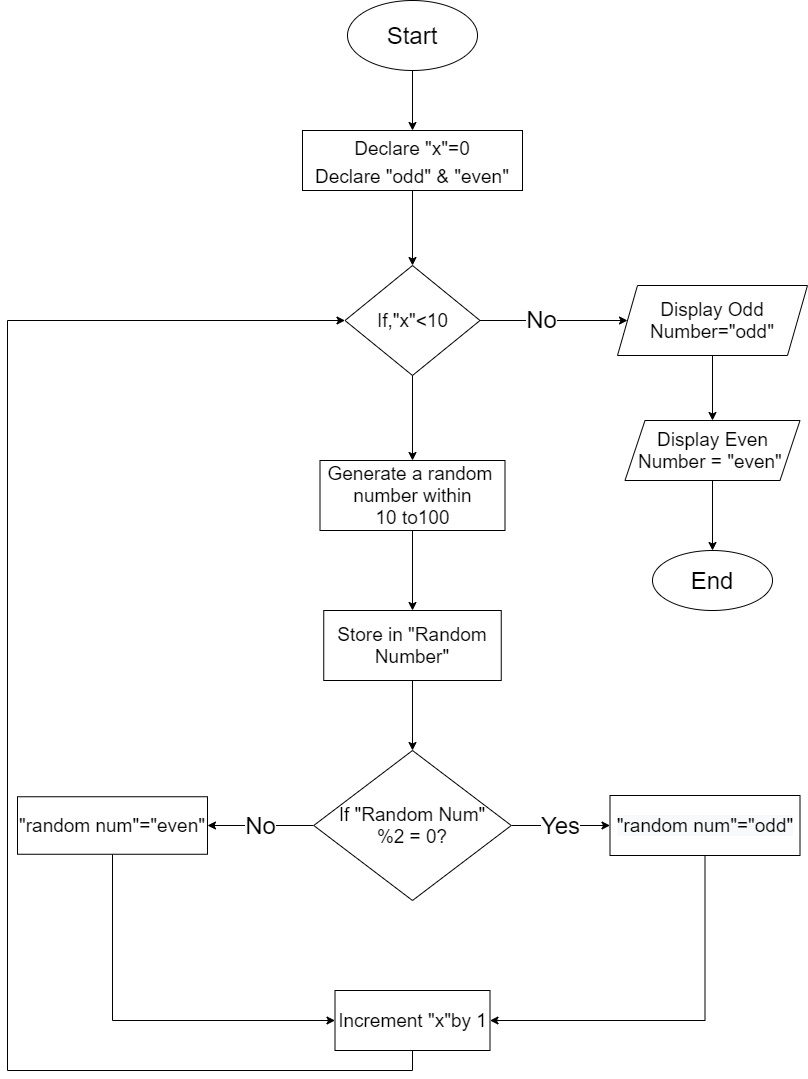

The diagram above was exported from draw.io. Its source (the exported page's mxGraphModel, read from the mxfile embedded in the PNG):
<mxGraphModel dx="1848" dy="529" grid="1" gridSize="10" guides="1" tooltips="1" connect="1" arrows="1" fold="1" page="1" pageScale="1" pageWidth="827" pageHeight="1169" math="0" shadow="0">
  <root>
    <mxCell id="WIyWlLk6GJQsqaUBKTNV-0" />
    <mxCell id="WIyWlLk6GJQsqaUBKTNV-1" parent="WIyWlLk6GJQsqaUBKTNV-0" />
    <mxCell id="SUo_yiPaWBuZrpPJ3Tsl-2" style="edgeStyle=orthogonalEdgeStyle;rounded=0;orthogonalLoop=1;jettySize=auto;html=1;exitX=0.5;exitY=1;exitDx=0;exitDy=0;entryX=0.5;entryY=0;entryDx=0;entryDy=0;fontSize=19;" edge="1" parent="WIyWlLk6GJQsqaUBKTNV-1" source="SUo_yiPaWBuZrpPJ3Tsl-0" target="SUo_yiPaWBuZrpPJ3Tsl-1">
      <mxGeometry relative="1" as="geometry" />
    </mxCell>
    <mxCell id="SUo_yiPaWBuZrpPJ3Tsl-0" value="&lt;font style=&quot;font-size: 24px&quot;&gt;Start&lt;/font&gt;" style="ellipse;whiteSpace=wrap;html=1;" vertex="1" parent="WIyWlLk6GJQsqaUBKTNV-1">
      <mxGeometry x="270" y="20" width="130" height="70" as="geometry" />
    </mxCell>
    <mxCell id="SUo_yiPaWBuZrpPJ3Tsl-13" style="edgeStyle=orthogonalEdgeStyle;rounded=0;orthogonalLoop=1;jettySize=auto;html=1;exitX=0.5;exitY=1;exitDx=0;exitDy=0;entryX=0.5;entryY=0;entryDx=0;entryDy=0;fontSize=24;" edge="1" parent="WIyWlLk6GJQsqaUBKTNV-1" source="SUo_yiPaWBuZrpPJ3Tsl-1" target="SUo_yiPaWBuZrpPJ3Tsl-3">
      <mxGeometry relative="1" as="geometry" />
    </mxCell>
    <mxCell id="SUo_yiPaWBuZrpPJ3Tsl-1" value="&lt;font style=&quot;font-size: 19px&quot;&gt;Declare &quot;x&quot;=0&lt;br&gt;Declare &quot;odd&quot; &amp;amp; &quot;even&quot;&lt;/font&gt;" style="rounded=0;whiteSpace=wrap;html=1;fontSize=24;" vertex="1" parent="WIyWlLk6GJQsqaUBKTNV-1">
      <mxGeometry x="225" y="150" width="220" height="60" as="geometry" />
    </mxCell>
    <mxCell id="SUo_yiPaWBuZrpPJ3Tsl-14" style="edgeStyle=orthogonalEdgeStyle;rounded=0;orthogonalLoop=1;jettySize=auto;html=1;exitX=0.5;exitY=1;exitDx=0;exitDy=0;entryX=0.5;entryY=0;entryDx=0;entryDy=0;fontSize=24;" edge="1" parent="WIyWlLk6GJQsqaUBKTNV-1" source="SUo_yiPaWBuZrpPJ3Tsl-3" target="SUo_yiPaWBuZrpPJ3Tsl-6">
      <mxGeometry relative="1" as="geometry" />
    </mxCell>
    <mxCell id="SUo_yiPaWBuZrpPJ3Tsl-24" style="edgeStyle=orthogonalEdgeStyle;rounded=0;orthogonalLoop=1;jettySize=auto;html=1;exitX=1;exitY=0.5;exitDx=0;exitDy=0;entryX=0;entryY=0.5;entryDx=0;entryDy=0;fontSize=24;" edge="1" parent="WIyWlLk6GJQsqaUBKTNV-1" source="SUo_yiPaWBuZrpPJ3Tsl-3" target="SUo_yiPaWBuZrpPJ3Tsl-4">
      <mxGeometry relative="1" as="geometry" />
    </mxCell>
    <mxCell id="SUo_yiPaWBuZrpPJ3Tsl-28" value="No" style="edgeLabel;html=1;align=center;verticalAlign=middle;resizable=0;points=[];fontSize=24;" vertex="1" connectable="0" parent="SUo_yiPaWBuZrpPJ3Tsl-24">
      <mxGeometry x="-0.1693" y="2" relative="1" as="geometry">
        <mxPoint as="offset" />
      </mxGeometry>
    </mxCell>
    <mxCell id="SUo_yiPaWBuZrpPJ3Tsl-3" value="If,&quot;x&quot;&amp;lt;10" style="rhombus;whiteSpace=wrap;html=1;fontSize=19;" vertex="1" parent="WIyWlLk6GJQsqaUBKTNV-1">
      <mxGeometry x="267.5" y="285" width="135" height="110" as="geometry" />
    </mxCell>
    <mxCell id="SUo_yiPaWBuZrpPJ3Tsl-25" style="edgeStyle=orthogonalEdgeStyle;rounded=0;orthogonalLoop=1;jettySize=auto;html=1;exitX=0.5;exitY=1;exitDx=0;exitDy=0;entryX=0.5;entryY=0;entryDx=0;entryDy=0;fontSize=24;" edge="1" parent="WIyWlLk6GJQsqaUBKTNV-1" source="SUo_yiPaWBuZrpPJ3Tsl-4" target="SUo_yiPaWBuZrpPJ3Tsl-5">
      <mxGeometry relative="1" as="geometry" />
    </mxCell>
    <mxCell id="SUo_yiPaWBuZrpPJ3Tsl-4" value="Display Odd Number=&quot;odd&quot;&lt;br&gt;" style="shape=parallelogram;perimeter=parallelogramPerimeter;whiteSpace=wrap;html=1;fixedSize=1;fontSize=19;" vertex="1" parent="WIyWlLk6GJQsqaUBKTNV-1">
      <mxGeometry x="540" y="305" width="190" height="70" as="geometry" />
    </mxCell>
    <mxCell id="SUo_yiPaWBuZrpPJ3Tsl-26" style="edgeStyle=orthogonalEdgeStyle;rounded=0;orthogonalLoop=1;jettySize=auto;html=1;exitX=0.5;exitY=1;exitDx=0;exitDy=0;entryX=0.5;entryY=0;entryDx=0;entryDy=0;fontSize=24;" edge="1" parent="WIyWlLk6GJQsqaUBKTNV-1" source="SUo_yiPaWBuZrpPJ3Tsl-5" target="SUo_yiPaWBuZrpPJ3Tsl-12">
      <mxGeometry relative="1" as="geometry" />
    </mxCell>
    <mxCell id="SUo_yiPaWBuZrpPJ3Tsl-5" value="Display Even Number = &quot;even&quot;&amp;nbsp;" style="shape=parallelogram;perimeter=parallelogramPerimeter;whiteSpace=wrap;html=1;fixedSize=1;fontSize=19;" vertex="1" parent="WIyWlLk6GJQsqaUBKTNV-1">
      <mxGeometry x="547.5" y="440" width="175" height="60" as="geometry" />
    </mxCell>
    <mxCell id="SUo_yiPaWBuZrpPJ3Tsl-15" style="edgeStyle=orthogonalEdgeStyle;rounded=0;orthogonalLoop=1;jettySize=auto;html=1;exitX=0.5;exitY=1;exitDx=0;exitDy=0;entryX=0.5;entryY=0;entryDx=0;entryDy=0;fontSize=24;" edge="1" parent="WIyWlLk6GJQsqaUBKTNV-1" source="SUo_yiPaWBuZrpPJ3Tsl-6" target="SUo_yiPaWBuZrpPJ3Tsl-7">
      <mxGeometry relative="1" as="geometry" />
    </mxCell>
    <mxCell id="SUo_yiPaWBuZrpPJ3Tsl-6" value="Generate a random&amp;nbsp;&lt;br&gt;number within&lt;br&gt;10 to100" style="rounded=0;whiteSpace=wrap;html=1;fontSize=19;" vertex="1" parent="WIyWlLk6GJQsqaUBKTNV-1">
      <mxGeometry x="242.5" y="480" width="185" height="70" as="geometry" />
    </mxCell>
    <mxCell id="SUo_yiPaWBuZrpPJ3Tsl-17" style="edgeStyle=orthogonalEdgeStyle;rounded=0;orthogonalLoop=1;jettySize=auto;html=1;exitX=0.5;exitY=1;exitDx=0;exitDy=0;entryX=0.5;entryY=0;entryDx=0;entryDy=0;fontSize=24;" edge="1" parent="WIyWlLk6GJQsqaUBKTNV-1" source="SUo_yiPaWBuZrpPJ3Tsl-7" target="SUo_yiPaWBuZrpPJ3Tsl-8">
      <mxGeometry relative="1" as="geometry" />
    </mxCell>
    <mxCell id="SUo_yiPaWBuZrpPJ3Tsl-7" value="Store in &quot;Random Number&quot;" style="rounded=0;whiteSpace=wrap;html=1;fontSize=19;" vertex="1" parent="WIyWlLk6GJQsqaUBKTNV-1">
      <mxGeometry x="246.25" y="630" width="177.5" height="70" as="geometry" />
    </mxCell>
    <mxCell id="SUo_yiPaWBuZrpPJ3Tsl-16" value="Yes" style="edgeStyle=orthogonalEdgeStyle;rounded=0;orthogonalLoop=1;jettySize=auto;html=1;exitX=1;exitY=0.5;exitDx=0;exitDy=0;entryX=0;entryY=0.5;entryDx=0;entryDy=0;fontSize=24;" edge="1" parent="WIyWlLk6GJQsqaUBKTNV-1" source="SUo_yiPaWBuZrpPJ3Tsl-8" target="SUo_yiPaWBuZrpPJ3Tsl-10">
      <mxGeometry relative="1" as="geometry" />
    </mxCell>
    <mxCell id="SUo_yiPaWBuZrpPJ3Tsl-18" value="No" style="edgeStyle=orthogonalEdgeStyle;rounded=0;orthogonalLoop=1;jettySize=auto;html=1;entryX=1;entryY=0.5;entryDx=0;entryDy=0;fontSize=24;" edge="1" parent="WIyWlLk6GJQsqaUBKTNV-1" source="SUo_yiPaWBuZrpPJ3Tsl-8" target="SUo_yiPaWBuZrpPJ3Tsl-9">
      <mxGeometry relative="1" as="geometry" />
    </mxCell>
    <mxCell id="SUo_yiPaWBuZrpPJ3Tsl-8" value="If &quot;Random Num&quot;&lt;br&gt;%2 = 0?" style="rhombus;whiteSpace=wrap;html=1;fontSize=19;" vertex="1" parent="WIyWlLk6GJQsqaUBKTNV-1">
      <mxGeometry x="236.25" y="770" width="197.5" height="150" as="geometry" />
    </mxCell>
    <mxCell id="SUo_yiPaWBuZrpPJ3Tsl-21" style="edgeStyle=orthogonalEdgeStyle;rounded=0;orthogonalLoop=1;jettySize=auto;html=1;exitX=0.5;exitY=1;exitDx=0;exitDy=0;fontSize=24;entryX=0;entryY=0.5;entryDx=0;entryDy=0;" edge="1" parent="WIyWlLk6GJQsqaUBKTNV-1" source="SUo_yiPaWBuZrpPJ3Tsl-9" target="SUo_yiPaWBuZrpPJ3Tsl-11">
      <mxGeometry relative="1" as="geometry">
        <mxPoint x="35.529411764705856" y="1039.9999999999998" as="targetPoint" />
      </mxGeometry>
    </mxCell>
    <mxCell id="SUo_yiPaWBuZrpPJ3Tsl-9" value="&quot;random num&quot;=&quot;even&quot;" style="rounded=0;whiteSpace=wrap;html=1;fontSize=19;" vertex="1" parent="WIyWlLk6GJQsqaUBKTNV-1">
      <mxGeometry x="-60" y="816.25" width="190" height="57.5" as="geometry" />
    </mxCell>
    <mxCell id="SUo_yiPaWBuZrpPJ3Tsl-20" style="edgeStyle=orthogonalEdgeStyle;rounded=0;orthogonalLoop=1;jettySize=auto;html=1;exitX=0.5;exitY=1;exitDx=0;exitDy=0;fontSize=24;entryX=1;entryY=0.5;entryDx=0;entryDy=0;" edge="1" parent="WIyWlLk6GJQsqaUBKTNV-1" source="SUo_yiPaWBuZrpPJ3Tsl-10" target="SUo_yiPaWBuZrpPJ3Tsl-11">
      <mxGeometry relative="1" as="geometry">
        <mxPoint x="627.294117647059" y="1039.9999999999998" as="targetPoint" />
      </mxGeometry>
    </mxCell>
    <mxCell id="SUo_yiPaWBuZrpPJ3Tsl-10" value="&lt;span style=&quot;color: rgb(0 , 0 , 0) ; font-family: &amp;#34;helvetica&amp;#34; ; font-size: 19px ; font-style: normal ; font-weight: 400 ; letter-spacing: normal ; text-align: center ; text-indent: 0px ; text-transform: none ; word-spacing: 0px ; background-color: rgb(248 , 249 , 250) ; display: inline ; float: none&quot;&gt;&quot;random num&quot;=&quot;odd&quot;&lt;/span&gt;" style="rounded=0;whiteSpace=wrap;html=1;fontSize=19;" vertex="1" parent="WIyWlLk6GJQsqaUBKTNV-1">
      <mxGeometry x="532.5" y="815" width="190" height="60" as="geometry" />
    </mxCell>
    <mxCell id="SUo_yiPaWBuZrpPJ3Tsl-23" style="edgeStyle=orthogonalEdgeStyle;rounded=0;orthogonalLoop=1;jettySize=auto;html=1;exitX=0.5;exitY=1;exitDx=0;exitDy=0;fontSize=24;entryX=0;entryY=0.5;entryDx=0;entryDy=0;" edge="1" parent="WIyWlLk6GJQsqaUBKTNV-1" source="SUo_yiPaWBuZrpPJ3Tsl-11" target="SUo_yiPaWBuZrpPJ3Tsl-3">
      <mxGeometry relative="1" as="geometry">
        <mxPoint x="335.52941176470586" y="1129.9999999999998" as="targetPoint" />
        <Array as="points">
          <mxPoint x="335" y="1090" />
          <mxPoint x="-70" y="1090" />
          <mxPoint x="-70" y="340" />
        </Array>
      </mxGeometry>
    </mxCell>
    <mxCell id="SUo_yiPaWBuZrpPJ3Tsl-11" value="Increment &quot;x&quot;by 1" style="rounded=0;whiteSpace=wrap;html=1;fontSize=19;" vertex="1" parent="WIyWlLk6GJQsqaUBKTNV-1">
      <mxGeometry x="257.5" y="1010" width="155" height="60" as="geometry" />
    </mxCell>
    <mxCell id="SUo_yiPaWBuZrpPJ3Tsl-12" value="&lt;font style=&quot;font-size: 24px&quot;&gt;End&lt;/font&gt;" style="ellipse;whiteSpace=wrap;html=1;fontSize=19;" vertex="1" parent="WIyWlLk6GJQsqaUBKTNV-1">
      <mxGeometry x="575" y="570" width="120" height="60" as="geometry" />
    </mxCell>
  </root>
</mxGraphModel>